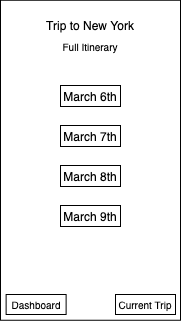

The diagram above was exported from draw.io. Its source (the exported page's mxGraphModel, read from the mxfile embedded in the PNG):
<mxGraphModel dx="390" dy="460" grid="1" gridSize="10" guides="1" tooltips="1" connect="1" arrows="1" fold="1" page="1" pageScale="1" pageWidth="850" pageHeight="1100" math="0" shadow="0">
  <root>
    <mxCell id="0" />
    <mxCell id="1" parent="0" />
    <mxCell id="xMF9UimXTa22bZ9r-3Au-1" value="" style="rounded=0;whiteSpace=wrap;html=1;" parent="1" vertex="1">
      <mxGeometry x="310" y="74.75" width="180" height="320" as="geometry" />
    </mxCell>
    <mxCell id="xMF9UimXTa22bZ9r-3Au-39" value="&lt;font style=&quot;font-size: 10px&quot;&gt;Dashboard&lt;/font&gt;" style="rounded=0;whiteSpace=wrap;html=1;strokeColor=#000000;" parent="1" vertex="1">
      <mxGeometry x="315.62" y="369" width="60" height="20" as="geometry" />
    </mxCell>
    <mxCell id="xMF9UimXTa22bZ9r-3Au-40" value="Trip to New York" style="text;html=1;strokeColor=none;fillColor=none;align=center;verticalAlign=middle;whiteSpace=wrap;rounded=0;" parent="1" vertex="1">
      <mxGeometry x="350" y="90" width="100" height="20" as="geometry" />
    </mxCell>
    <mxCell id="xMF9UimXTa22bZ9r-3Au-49" value="March 6th" style="text;html=1;fillColor=none;align=center;verticalAlign=middle;whiteSpace=wrap;rounded=0;labelBorderColor=none;spacingTop=0;strokeColor=#000000;" parent="1" vertex="1">
      <mxGeometry x="370" y="160" width="60" height="21" as="geometry" />
    </mxCell>
    <mxCell id="AJgXknE66X6HFpDt6O9H-1" value="Full Itinerary" style="text;html=1;strokeColor=none;fillColor=none;align=center;verticalAlign=middle;whiteSpace=wrap;rounded=0;fontSize=10;" parent="1" vertex="1">
      <mxGeometry x="370" y="110" width="60" height="21" as="geometry" />
    </mxCell>
    <mxCell id="SgbXJlq1UzICCryY1L2F-1" value="March 7th" style="text;html=1;fillColor=none;align=center;verticalAlign=middle;whiteSpace=wrap;rounded=0;labelBorderColor=none;spacingTop=0;strokeColor=#000000;" vertex="1" parent="1">
      <mxGeometry x="370" y="200" width="60" height="21" as="geometry" />
    </mxCell>
    <mxCell id="SgbXJlq1UzICCryY1L2F-3" value="March 8th" style="text;html=1;fillColor=none;align=center;verticalAlign=middle;whiteSpace=wrap;rounded=0;labelBorderColor=none;spacingTop=0;strokeColor=#000000;" vertex="1" parent="1">
      <mxGeometry x="370" y="240" width="60" height="21" as="geometry" />
    </mxCell>
    <mxCell id="SgbXJlq1UzICCryY1L2F-4" value="March 9th" style="text;html=1;fillColor=none;align=center;verticalAlign=middle;whiteSpace=wrap;rounded=0;labelBorderColor=none;spacingTop=0;strokeColor=#000000;" vertex="1" parent="1">
      <mxGeometry x="370" y="280" width="60" height="21" as="geometry" />
    </mxCell>
    <mxCell id="SgbXJlq1UzICCryY1L2F-8" value="&lt;font style=&quot;font-size: 10px&quot;&gt;Current Trip&lt;/font&gt;" style="rounded=0;whiteSpace=wrap;html=1;strokeColor=#000000;" vertex="1" parent="1">
      <mxGeometry x="425" y="369" width="60" height="20" as="geometry" />
    </mxCell>
  </root>
</mxGraphModel>